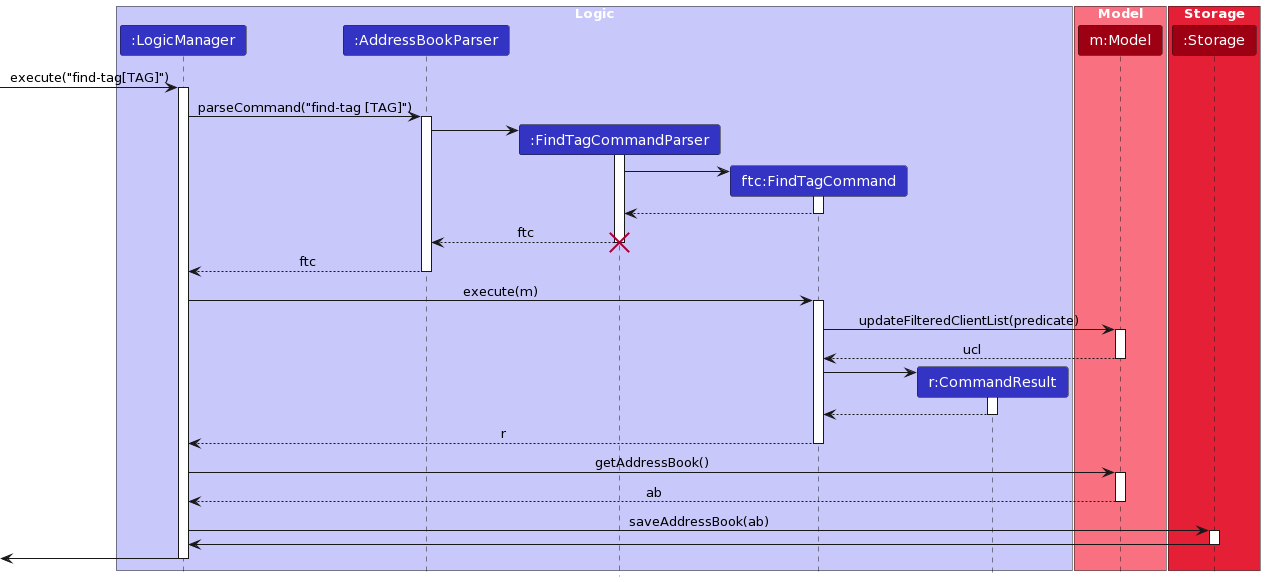

The diagram above was rendered by PlantUML. Its source (embedded in the PNG):
@startuml
skinparam ArrowFontStyle plain
hide footbox
skinparam sequenceMessageAlign center

box "<color #white> Logic </color>" #C8C8FA
participant "<color #white> :LogicManager </color>" as LM #3333C4
participant "<color #white> :AddressBookParser </color>" as ABP #3333C4
participant "<color #white> :FindTagCommandParser </color>" as FCP #3333C4
participant "<color #white> ftc:FindTagCommand </color>" as ftc #3333C4
participant "<color #white> r:CommandResult </color>" as r #3333C4
end box

box "<color #white> Model </color>" #F97181
participant "<color #white> m:Model </color>" as m #9D0012
end box

box "<color #white> Storage </color>" #E41F36
participant "<color #white> :Storage </color>" as S #9D0012
end box

[-> LM: execute("find-tag[TAG]")
activate LM
LM -> ABP : parseCommand("find-tag [TAG]")
activate ABP
create FCP
ABP -> FCP ++

create ftc
FCP -> ftc ++
ftc --> FCP --
FCP --> ABP : ftc
deactivate FCP
destroy FCP

ABP --> LM : ftc
deactivate ABP

LM -> ftc : execute(m)
activate ftc
ftc -> m ++ : updateFilteredClientList(predicate)
m --> ftc -- : ucl

create r
ftc -> r ++
r --> ftc --
ftc --> LM -- : r

LM -> m ++ : getAddressBook()
m --> LM -- : ab

LM -> S ++ : saveAddressBook(ab)
S -> LM --

[<- LM --
@enduml